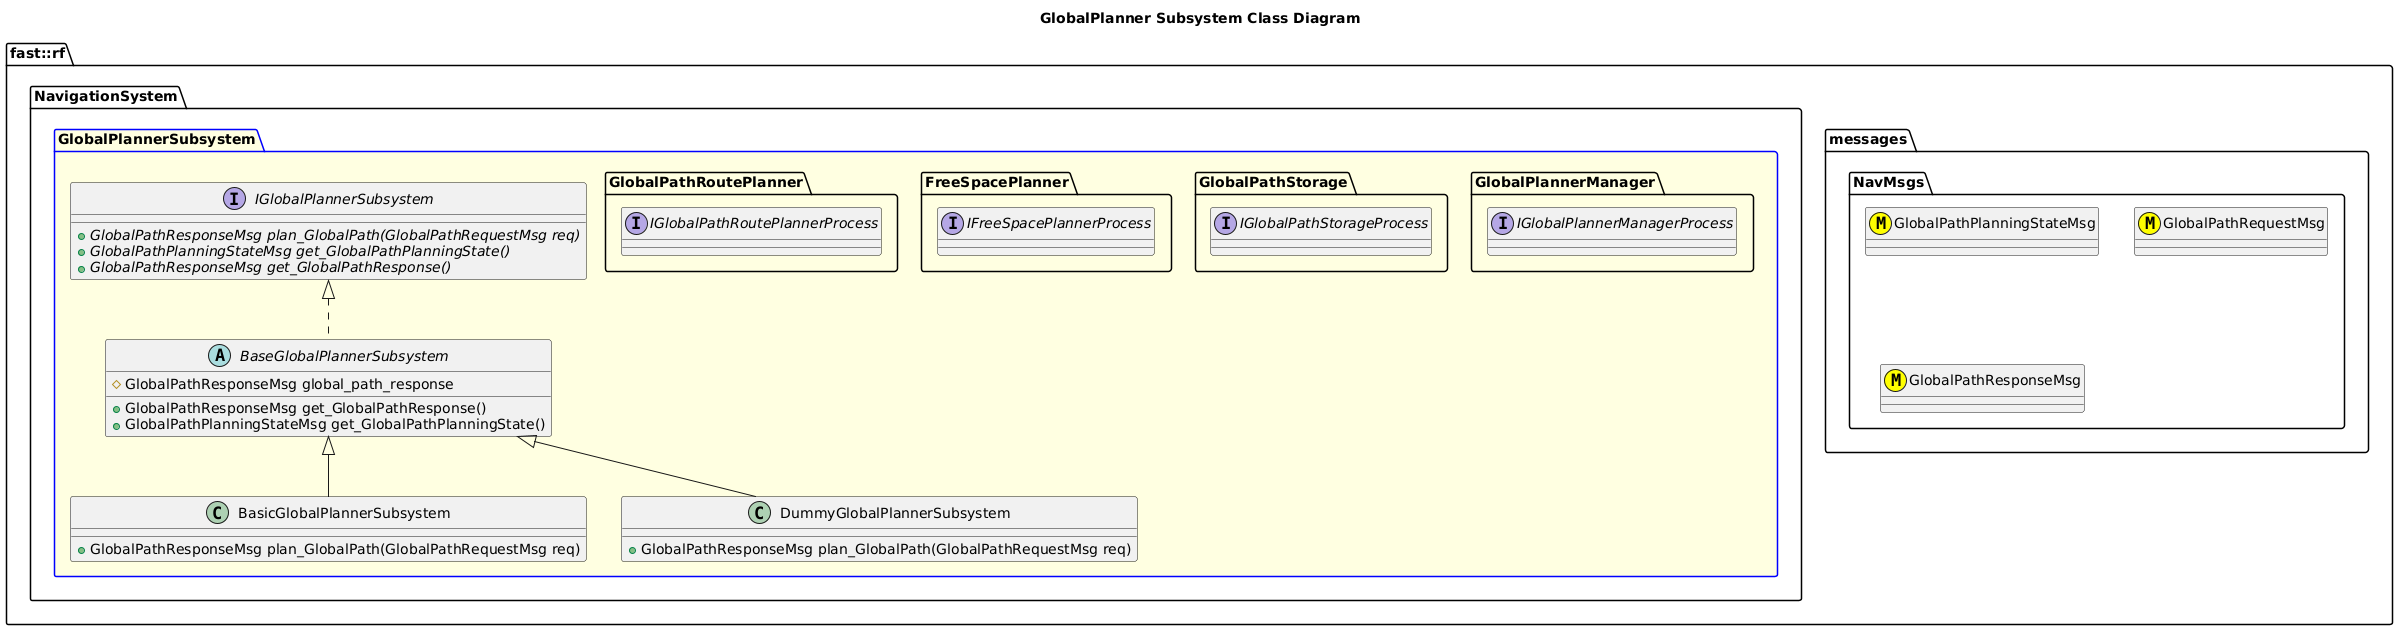

The diagram above was rendered by PlantUML. Its source (embedded in the PNG):
@startuml
title GlobalPlanner Subsystem Class Diagram
namespace fast::rf {
  namespace messages {
    namespace NavMsgs {
      class GlobalPathPlanningStateMsg <<(M,#FFFF00)>>
      class GlobalPathRequestMsg <<(M,#FFFF00)>>
      class GlobalPathResponseMsg <<(M,#FFFF00)>>
    }
  }
  namespace NavigationSystem {
    package GlobalPlannerSubsystem #LightYellow;line:blue {
      interface IGlobalPlannerSubsystem {
        +{abstract} GlobalPathResponseMsg plan_GlobalPath(GlobalPathRequestMsg req)
        +{abstract} GlobalPathPlanningStateMsg get_GlobalPathPlanningState()
        +{abstract} GlobalPathResponseMsg get_GlobalPathResponse()

      }
      abstract BaseGlobalPlannerSubsystem {
        +GlobalPathResponseMsg get_GlobalPathResponse()
        +GlobalPathPlanningStateMsg get_GlobalPathPlanningState()
        #GlobalPathResponseMsg global_path_response

      }
      BaseGlobalPlannerSubsystem .up.|> IGlobalPlannerSubsystem
      class BasicGlobalPlannerSubsystem {
        +GlobalPathResponseMsg plan_GlobalPath(GlobalPathRequestMsg req)
      }
      BasicGlobalPlannerSubsystem -up-|> BaseGlobalPlannerSubsystem
      class DummyGlobalPlannerSubsystem {
        +GlobalPathResponseMsg plan_GlobalPath(GlobalPathRequestMsg req)
      }
      DummyGlobalPlannerSubsystem -up-|> BaseGlobalPlannerSubsystem
      namespace GlobalPlannerManager {
        interface IGlobalPlannerManagerProcess
      }
      namespace GlobalPathStorage {
        interface IGlobalPathStorageProcess
      }
      namespace FreeSpacePlanner {
        interface IFreeSpacePlannerProcess
      }
      namespace GlobalPathRoutePlanner {
        interface IGlobalPathRoutePlannerProcess
      }
    }
  
}
@enduml